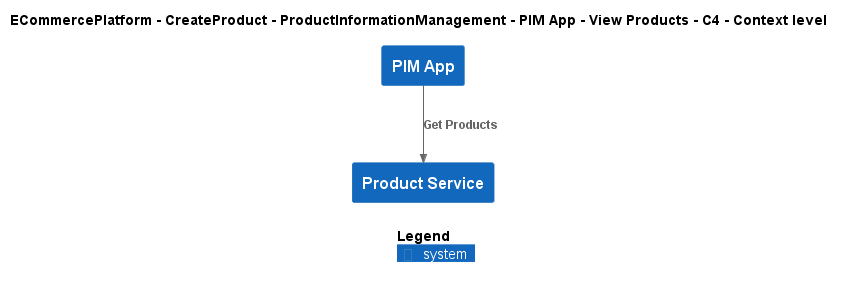

The diagram above was rendered by PlantUML. Its source (embedded in the PNG):
@startuml
!include ..\..\..\..\..\..\..\.c4s\C4_Context.puml

AddElementTag("c4interflow:lifecycle:new", $bgColor=green, $fontColor=#ffffff, $borderColor=green, $shadowing="False")
AddElementTag("c4interflow:lifecycle:changed", $bgColor=orange, $fontColor=#ffffff, $borderColor=orange, $shadowing="False")
AddElementTag("c4interflow:lifecycle:removed", $bgColor=red, $fontColor=#ffffff, $borderColor=red, $shadowing="False")

AddRelTag("c4interflow:lifecycle:new", $textColor=green, $lineColor=green)
AddRelTag("c4interflow:lifecycle:changed", $textColor=orange, $lineColor=orange)
AddRelTag("c4interflow:lifecycle:removed", $textColor=red, $lineColor=red)

SHOW_PERSON_PORTRAIT()
LAYOUT_TOP_DOWN()

skinparam linetype polyline

title ECommercePlatform - CreateProduct - ProductInformationManagement - PIM App - View Products - C4 - Context level

System(ECommercePlatform.CreateProduct.ProductInformationManagement.SoftwareSystems.PIMApp, "PIM App", "")
System(ECommercePlatform.CreateProduct.ProductInformationManagement.SoftwareSystems.ProductService, "Product Service", "")

Rel(ECommercePlatform.CreateProduct.ProductInformationManagement.SoftwareSystems.PIMApp, ECommercePlatform.CreateProduct.ProductInformationManagement.SoftwareSystems.ProductService, "Get Products")


SHOW_LEGEND()
@enduml